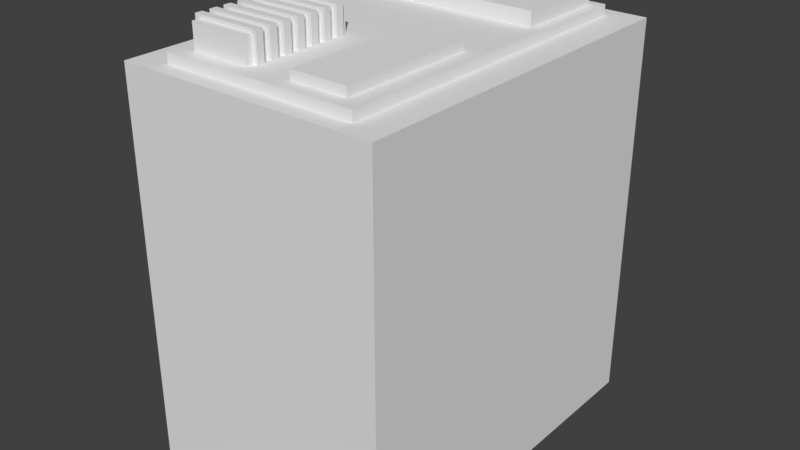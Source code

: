 # Source: experiment1.blend  (saved by Blender 2.79.0; exported with 4.5.12 LTS)
import bpy
from mathutils import Matrix  # noqa: F401  (used for matrix-valued properties, if any)

bpy.ops.wm.read_factory_settings(use_empty=True)
scene = bpy.context.scene
scene.name = 'Scene'

# ---- collections
col_collection_1 = bpy.data.collections.new('Collection 1'); scene.collection.children.link(col_collection_1)

# ---- world
world_world = bpy.data.worlds.new('World'); scene.world = world_world
world_world.color = (0.05088, 0.05088, 0.05088)
world_world.use_sun_shadow = False
world_world.sun_shadow_jitter_overblur = 0.0
world_world.cycles.sampling_method = 'MANUAL'

# ---- meshes
me_cube_009 = bpy.data.meshes.new('Cube.009')
me_cube_009.from_pydata([(-1.0, -1.419, -1.5), (-1.0, -1.419, 1.5), (-1.0, 1.419, -1.5), (-1.0, 1.419, 1.5), (1.0, -1.419, -1.5), (1.0, -1.419, 1.5), (1.0, 1.419, -1.5), (1.0, 1.419, 1.5), (0.7483, 1.419, -1.5), (-0.7483, 1.419, -1.5), (-0.7483, 1.419, 1.5), (0.7483, 1.419, 1.5), (-0.7483, -1.419, -1.5), (0.7483, -1.419, -1.5), (0.7483, -1.419, 1.5), (-0.7483, -1.419, 1.5), (-1.0, -1.419, 0.3917), (-1.0, 1.419, 0.3917), (1.0, 1.419, 0.3917), (1.0, -1.419, 0.3917), (0.7483, -1.419, 0.3917), (-0.7483, -1.419, 0.3917), (-0.7483, 1.419, 0.3917), (0.7483, 1.419, 0.3917), (0.5171, 1.141, -1.5), (-0.5171, 1.141, -1.5), (-0.5171, 1.141, 0.2178), (0.5171, 1.141, 0.2178), (-1.0, -1.288, 1.5), (-1.0, 1.288, 1.5), (1.0, -1.288, -1.5), (1.0, 1.288, -1.5), (1.0, 1.288, 1.5), (1.0, -1.288, 1.5), (0.7483, 1.288, 1.5), (0.7483, -1.288, 1.5), (-0.7483, 1.288, 1.5), (-0.7483, -1.288, 1.5), (1.0, 1.288, 0.3917), (1.0, -1.288, 0.3917), (0.7483, 1.288, 1.576), (0.7483, -1.288, 1.576), (-0.7483, 1.288, 1.576), (-0.7483, -1.288, 1.576), (-1.0, -1.287, -1.5), (-1.0, -1.287, 0.3917), (-1.0, 1.287, -1.5), (-1.0, 1.287, 0.3917)], [], [(39, 33, 5, 19), (21, 15, 1, 16), (37, 28, 1, 15), (33, 35, 14, 5), (35, 37, 15, 14), (19, 5, 14, 20), (20, 14, 15, 21), (7, 18, 23, 11), (9, 22, 26, 25), (2, 17, 22, 9), (13, 20, 21, 12), (4, 19, 20, 13), (12, 21, 16, 0), (30, 39, 19, 4), (8, 23, 18, 6), (25, 26, 27, 24), (23, 8, 24, 27), (22, 23, 27, 26), (10, 22, 17, 3), (11, 23, 22, 10), (16, 45, 44, 0), (6, 18, 38, 31), (31, 38, 39, 30), (11, 10, 36, 34), (36, 37, 43, 42), (7, 11, 34, 32), (32, 34, 35, 33), (10, 3, 29, 36), (36, 29, 28, 37), (18, 7, 32, 38), (38, 32, 33, 39), (16, 1, 28, 45), (40, 42, 43, 41), (35, 34, 40, 41), (34, 36, 42, 40), (37, 35, 41, 43), (44, 45, 47, 46), (46, 47, 17, 2), (3, 17, 47, 29), (29, 47, 45, 28)])
_uv = me_cube_009.uv_layers.new(name='UVMap')
_uv.uv.foreach_set('vector', [0.1781, 0.5514, 0.2821, 0.5513, 0.2821, 0.5637, 0.1781, 0.5637, 0.4459, 0.6676, 0.446, 0.5638, 0.4696, 0.5638, 0.4695, 0.6676, 0.4461, 0.5515, 0.4696, 0.5516, 0.4696, 0.5638, 0.446, 0.5638, 0.2821, 0.5513, 0.3058, 0.5513, 0.3058, 0.5637, 0.2821, 0.5637, 0.3058, 0.5513, 0.4461, 0.5515, 0.446, 0.5638, 0.3058, 0.5637, 0.2821, 0.6675, 0.2821, 0.5637, 0.3058, 0.5637, 0.3057, 0.6675, 0.3057, 0.6675, 0.3058, 0.5637, 0.446, 0.5638, 0.4459, 0.6676, 0.2822, 0.2968, 0.28, 0.1899, 0.3046, 0.1891, 0.3063, 0.2967, 0.4758, 0.01106, 0.4508, 0.1916, 0.4224, 0.1632, 0.4392, 0.00652, 0.4997, 0.01436, 0.4749, 0.1938, 0.4508, 0.1916, 0.4758, 0.01106, 0.3056, 0.8448, 0.3057, 0.6675, 0.4459, 0.6676, 0.4458, 0.8448, 0.2821, 0.8447, 0.2821, 0.6675, 0.3057, 0.6675, 0.3056, 0.8448, 0.4458, 0.8448, 0.4459, 0.6676, 0.4695, 0.6676, 0.4694, 0.8448, 0.0004602, 0.5516, 0.1781, 0.5514, 0.1781, 0.5637, 0.0004735, 0.5639, 0.2929, 0.001843, 0.3046, 0.1891, 0.28, 0.1899, 0.2697, 0.003219, 0.4392, 0.00652, 0.4224, 0.1632, 0.3355, 0.1587, 0.3306, 9.953e-05, 0.3046, 0.1891, 0.2929, 0.001843, 0.3306, 9.953e-05, 0.3355, 0.1587, 0.4508, 0.1916, 0.3046, 0.1891, 0.3355, 0.1587, 0.4224, 0.1632, 0.4479, 0.2982, 0.4508, 0.1916, 0.4749, 0.1938, 0.4711, 0.2987, 0.3063, 0.2967, 0.3046, 0.1891, 0.4508, 0.1916, 0.4479, 0.2982, 0.5731, 0.5641, 0.5731, 0.5519, 0.7495, 0.5524, 0.7495, 0.5647, 9.953e-05, 0.2975, 0.1779, 0.2972, 0.1779, 0.3095, 0.0001187, 0.3098, 0.0001187, 0.3098, 0.1779, 0.3095, 0.1781, 0.5514, 0.0004602, 0.5516, 0.3063, 0.2967, 0.4479, 0.2982, 0.4477, 0.3105, 0.3062, 0.3092, 0.2492, 0.9999, 0.007259, 0.9999, 0.007259, 0.9927, 0.2492, 0.9927, 0.2822, 0.2968, 0.3063, 0.2967, 0.3062, 0.3092, 0.2823, 0.3093, 0.2823, 0.3093, 0.3062, 0.3092, 0.3058, 0.5513, 0.2821, 0.5513, 0.4479, 0.2982, 0.4711, 0.2987, 0.471, 0.3109, 0.4477, 0.3105, 0.4477, 0.3105, 0.471, 0.3109, 0.4696, 0.5516, 0.4461, 0.5515, 0.1779, 0.2972, 0.2822, 0.2968, 0.2823, 0.3093, 0.1779, 0.3095, 0.1779, 0.3095, 0.2823, 0.3093, 0.2821, 0.5513, 0.1781, 0.5514, 0.5731, 0.5641, 0.4696, 0.5638, 0.4696, 0.5516, 0.5731, 0.5519, 0.2492, 0.8522, 0.2492, 0.9927, 0.007259, 0.9927, 0.007259, 0.8522, 0.007259, 0.845, 0.2492, 0.845, 0.2492, 0.8522, 0.007259, 0.8522, 0.2563, 0.8522, 0.2563, 0.9927, 0.2492, 0.9927, 0.2492, 0.8522, 9.967e-05, 0.9927, 9.953e-05, 0.8522, 0.007259, 0.8522, 0.007259, 0.9927, 0.7495, 0.5524, 0.5731, 0.5519, 0.574, 0.3116, 0.7503, 0.3124, 0.7503, 0.3124, 0.574, 0.3116, 0.5741, 0.2993, 0.7503, 0.3001, 0.4711, 0.2987, 0.5741, 0.2993, 0.574, 0.3116, 0.471, 0.3109, 0.471, 0.3109, 0.574, 0.3116, 0.5731, 0.5519, 0.4696, 0.5516])
me_cube_009.use_remesh_preserve_volume = False
me_cube_009.use_remesh_preserve_attributes = False
me_cube_009.use_mirror_vertex_groups = False
me_cube_009.update()
me_plane_001 = bpy.data.meshes.new('Plane.001')
me_plane_001.from_pydata([], [], [])
me_plane_001.use_remesh_preserve_volume = False
me_plane_001.use_remesh_preserve_attributes = False
me_plane_001.use_mirror_vertex_groups = False
me_plane_001.update()
me_cube_007 = bpy.data.meshes.new('Cube.007')
me_cube_007.from_pydata([(-0.2156, -0.5231, -0.1204), (-0.2156, -0.5231, 0.1204), (-0.2156, 0.5231, -0.1204), (-0.2156, 0.5231, 0.1204), (0.2156, -0.5231, -0.1204), (0.2156, -0.5231, 0.1204), (0.2156, 0.5231, -0.1204), (0.2156, 0.5231, 0.1204)], [], [(0, 1, 3, 2), (2, 3, 7, 6), (6, 7, 5, 4), (4, 5, 1, 0), (7, 3, 1, 5)])
_uv = me_cube_007.uv_layers.new(name='UVMap')
_uv.uv.foreach_set('vector', [0.1577, 0.5974, 0.1577, 0.4398, 0.8423, 0.4398, 0.8423, 0.5974, 0.9999, 0.4398, 0.8423, 0.4398, 0.8423, 0.1577, 0.9999, 0.1577, 0.8423, 7.728e-05, 0.8423, 0.1577, 0.1577, 0.1577, 0.1577, 7.728e-05, 7.728e-05, 0.1577, 0.1577, 0.1577, 0.1577, 0.4398, 7.728e-05, 0.4398, 0.8423, 0.1577, 0.8423, 0.4398, 0.1577, 0.4398, 0.1577, 0.1577])
me_cube_007.use_remesh_preserve_volume = False
me_cube_007.use_remesh_preserve_attributes = False
me_cube_007.use_mirror_vertex_groups = False
me_cube_007.update()
me_cube_006 = bpy.data.meshes.new('Cube.006')
me_cube_006.from_pydata([(-0.6621, -0.3538, -0.1763), (-0.6621, -0.3538, 0.1763), (-0.6621, 0.3538, -0.1763), (-0.6621, 0.3538, 0.1763), (0.6621, -0.3538, -0.1763), (0.6621, -0.3538, 0.1763), (0.6621, 0.3538, -0.1763), (0.6621, 0.3538, 0.1763)], [], [(0, 1, 3, 2), (2, 3, 7, 6), (6, 7, 5, 4), (4, 5, 1, 0), (7, 3, 1, 5)])
_uv = me_cube_006.uv_layers.new(name='UVMap')
_uv.uv.foreach_set('vector', [0.0325, 0.739, 0.1075, 0.739, 0.1075, 0.8895, 0.0325, 0.8895, 0.1075, 0.9645, 0.1075, 0.8895, 0.389, 0.8895, 0.389, 0.9645, 0.464, 0.8895, 0.389, 0.8895, 0.389, 0.739, 0.464, 0.739, 0.389, 0.6641, 0.389, 0.739, 0.1075, 0.739, 0.1075, 0.6641, 0.389, 0.8895, 0.1075, 0.8895, 0.1075, 0.739, 0.389, 0.739])
me_cube_006.use_remesh_preserve_volume = False
me_cube_006.use_remesh_preserve_attributes = False
me_cube_006.use_mirror_vertex_groups = False
me_cube_006.update()
me_cube_005 = bpy.data.meshes.new('Cube.005')
me_cube_005.from_pydata([(-0.2249, -0.2249, -0.2251), (-0.2249, -0.2249, 0.1382), (-0.2249, 0.6274, -0.2251), (-0.2249, 0.6274, 0.1382), (0.2249, -0.2249, -0.2251), (0.2249, -0.2249, 0.1382), (0.2249, 0.6274, -0.2251), (0.2249, 0.6274, 0.1382), (-0.2249, 0.5705, -0.2251), (-0.2249, 0.5137, -0.2251), (-0.2249, 0.4569, -0.2251), (-0.2249, 0.4001, -0.2251), (-0.2249, 0.3433, -0.2251), (-0.2249, 0.2865, -0.2251), (-0.2249, 0.2296, -0.2251), (-0.2249, 0.1728, -0.2251), (-0.2249, 0.116, -0.2251), (-0.2249, 0.0592, -0.2251), (-0.2249, 0.002384, -0.2251), (-0.2249, -0.05443, -0.2251), (-0.2249, -0.1112, -0.2251), (-0.2249, -0.1681, -0.2251), (-0.2249, -0.1681, 0.1382), (-0.2249, -0.1112, 0.1382), (-0.2249, -0.05443, 0.1382), (-0.2249, 0.002384, 0.1382), (-0.2249, 0.0592, 0.1382), (-0.2249, 0.116, 0.1382), (-0.2249, 0.1728, 0.1382), (-0.2249, 0.2296, 0.1382), (-0.2249, 0.2865, 0.1382), (-0.2249, 0.3433, 0.1382), (-0.2249, 0.4001, 0.1382), (-0.2249, 0.4569, 0.1382), (-0.2249, 0.5137, 0.1382), (-0.2249, 0.5705, 0.1382), (0.2249, -0.1681, -0.2251), (0.2249, -0.1112, -0.2251), (0.2249, -0.05443, -0.2251), (0.2249, 0.002384, -0.2251), (0.2249, 0.0592, -0.2251), (0.2249, 0.116, -0.2251), (0.2249, 0.1728, -0.2251), (0.2249, 0.2296, -0.2251), (0.2249, 0.2865, -0.2251), (0.2249, 0.3433, -0.2251), (0.2249, 0.4001, -0.2251), (0.2249, 0.4569, -0.2251), (0.2249, 0.5137, -0.2251), (0.2249, 0.5705, -0.2251), (0.2249, 0.5705, 0.1382), (0.2249, 0.5137, 0.1382), (0.2249, 0.4569, 0.1382), (0.2249, 0.4001, 0.1382), (0.2249, 0.3433, 0.1382), (0.2249, 0.2865, 0.1382), (0.2249, 0.2296, 0.1382), (0.2249, 0.1728, 0.1382), (0.2249, 0.116, 0.1382), (0.2249, 0.0592, 0.1382), (0.2249, 0.002384, 0.1382), (0.2249, -0.05443, 0.1382), (0.2249, -0.1112, 0.1382), (0.2249, -0.1681, 0.1382), (-0.2602, 0.5705, -0.2251), (-0.2602, 0.5137, -0.2251), (-0.2602, 0.4569, -0.2251), (-0.2602, 0.4001, -0.2251), (-0.2602, 0.3433, -0.2251), (-0.2602, 0.2865, -0.2251), (-0.2602, 0.2296, -0.2251), (-0.2602, 0.1728, -0.2251), (-0.2602, 0.116, -0.2251), (-0.2602, 0.0592, -0.2251), (-0.2602, 0.002384, -0.2251), (-0.2602, -0.05443, -0.2251), (-0.2602, -0.1112, -0.2251), (-0.2602, -0.1681, -0.2251), (-0.2602, -0.1681, 0.1667), (-0.2602, -0.1112, 0.1667), (-0.2602, -0.05443, 0.1667), (-0.2602, 0.002384, 0.1667), (-0.2602, 0.0592, 0.1667), (-0.2602, 0.116, 0.1667), (-0.2602, 0.1728, 0.1667), (-0.2602, 0.2296, 0.1667), (-0.2602, 0.2865, 0.1667), (-0.2602, 0.3433, 0.1667), (-0.2602, 0.4001, 0.1667), (-0.2602, 0.4569, 0.1667), (-0.2602, 0.5137, 0.1667), (-0.2602, 0.5705, 0.1667), (0.2602, -0.1681, -0.2251), (0.2602, -0.1112, -0.2251), (0.2602, -0.05443, -0.2251), (0.2602, 0.002384, -0.2251), (0.2602, 0.0592, -0.2251), (0.2602, 0.116, -0.2251), (0.2602, 0.1728, -0.2251), (0.2602, 0.2296, -0.2251), (0.2602, 0.2865, -0.2251), (0.2602, 0.3433, -0.2251), (0.2602, 0.4001, -0.2251), (0.2602, 0.4569, -0.2251), (0.2602, 0.5137, -0.2251), (0.2602, 0.5705, -0.2251), (0.2602, 0.5705, 0.1667), (0.2602, 0.5137, 0.1667), (0.2602, 0.4569, 0.1667), (0.2602, 0.4001, 0.1667), (0.2602, 0.3433, 0.1667), (0.2602, 0.2865, 0.1667), (0.2602, 0.2296, 0.1667), (0.2602, 0.1728, 0.1667), (0.2602, 0.116, 0.1667), (0.2602, 0.0592, 0.1667), (0.2602, 0.002384, 0.1667), (0.2602, -0.05443, 0.1667), (0.2602, -0.1112, 0.1667), (0.2602, -0.1681, 0.1667)], [], [(8, 35, 3, 2), (2, 3, 7, 6), (36, 63, 5, 4), (4, 5, 1, 0), (63, 22, 1, 5), (7, 3, 35, 50), (50, 35, 91, 106), (51, 34, 33, 52), (37, 62, 118, 93), (53, 32, 31, 54), (55, 30, 29, 56), (57, 28, 27, 58), (61, 38, 94, 117), (59, 26, 25, 60), (39, 60, 116, 95), (61, 24, 23, 62), (6, 7, 50, 49), (59, 40, 96, 115), (48, 51, 52, 47), (41, 58, 114, 97), (46, 53, 54, 45), (57, 42, 98, 113), (44, 55, 56, 43), (43, 56, 112, 99), (42, 57, 58, 41), (55, 44, 100, 111), (40, 59, 60, 39), (45, 54, 110, 101), (38, 61, 62, 37), (53, 46, 102, 109), (0, 1, 22, 21), (47, 52, 108, 103), (20, 23, 24, 19), (51, 48, 104, 107), (18, 25, 26, 17), (35, 8, 64, 91), (16, 27, 28, 15), (49, 50, 106, 105), (14, 29, 30, 13), (9, 34, 90, 65), (12, 31, 32, 11), (22, 63, 119, 78), (10, 33, 34, 9), (33, 10, 66, 89), (106, 91, 90, 107), (108, 89, 88, 109), (110, 87, 86, 111), (112, 85, 84, 113), (114, 83, 82, 115), (116, 81, 80, 117), (118, 79, 78, 119), (105, 106, 107, 104), (103, 108, 109, 102), (101, 110, 111, 100), (99, 112, 113, 98), (97, 114, 115, 96), (95, 116, 117, 94), (93, 118, 119, 92), (77, 78, 79, 76), (75, 80, 81, 74), (73, 82, 83, 72), (71, 84, 85, 70), (69, 86, 87, 68), (67, 88, 89, 66), (65, 90, 91, 64), (63, 36, 92, 119), (34, 51, 107, 90), (21, 22, 78, 77), (52, 33, 89, 108), (23, 20, 76, 79), (32, 53, 109, 88), (19, 24, 80, 75), (54, 31, 87, 110), (25, 18, 74, 81), (30, 55, 111, 86), (17, 26, 82, 73), (56, 29, 85, 112), (27, 16, 72, 83), (28, 57, 113, 84), (15, 28, 84, 71), (58, 27, 83, 114), (29, 14, 70, 85), (26, 59, 115, 82), (13, 30, 86, 69), (60, 25, 81, 116), (31, 12, 68, 87), (24, 61, 117, 80), (11, 32, 88, 67), (62, 23, 79, 118)])
_uv = me_cube_005.uv_layers.new(name='UVMap')
_uv.uv.foreach_set('vector', [0.000278, 0.2018, 0.1741, 0.2018, 0.1741, 0.229, 0.000278, 0.229, 0.1741, 0.4028, 0.1741, 0.229, 0.3893, 0.229, 0.3893, 0.4028, 0.5631, 0.2013, 0.3893, 0.2013, 0.3893, 0.1741, 0.5631, 0.1741, 0.3893, 0.000278, 0.3893, 0.1741, 0.1741, 0.1741, 0.1741, 0.0002781, 0.3893, 0.2013, 0.1741, 0.2013, 0.1741, 0.1741, 0.3893, 0.1741, 0.3893, 0.229, 0.1741, 0.229, 0.1741, 0.2018, 0.3893, 0.2018, 0.4198, 0.584, 0.2046, 0.584, 0.1877, 0.5704, 0.4367, 0.5704, 0.3893, 0.972, 0.1741, 0.972, 0.1741, 0.9448, 0.3893, 0.9448, 0.6241, 0.4643, 0.4503, 0.4643, 0.4367, 0.4474, 0.6241, 0.4474, 0.3893, 0.9442, 0.1741, 0.9442, 0.1741, 0.9171, 0.3893, 0.9171, 0.3893, 0.9997, 0.1741, 0.9997, 0.1741, 0.9725, 0.3893, 0.9725, 0.3893, 0.9165, 0.1741, 0.9165, 0.1741, 0.8893, 0.3893, 0.8893, 0.4503, 0.6494, 0.6241, 0.6494, 0.6241, 0.6662, 0.4367, 0.6662, 0.3893, 0.8888, 0.1741, 0.8888, 0.1741, 0.8616, 0.3893, 0.8616, 0.6241, 0.7103, 0.4503, 0.7103, 0.4367, 0.6934, 0.6241, 0.6934, 0.3893, 0.861, 0.1741, 0.861, 0.1741, 0.8338, 0.3893, 0.8338, 0.5631, 0.229, 0.3893, 0.229, 0.3893, 0.2018, 0.5631, 0.2018, 0.4503, 0.5879, 0.6241, 0.5879, 0.6241, 0.6047, 0.4367, 0.6047, 0.5631, 0.972, 0.3893, 0.972, 0.3893, 0.9448, 0.5631, 0.9448, 0.6241, 0.6488, 0.4503, 0.6488, 0.4367, 0.6319, 0.6241, 0.6319, 0.5631, 0.9442, 0.3893, 0.9442, 0.3893, 0.9171, 0.5631, 0.9171, 0.4503, 0.7108, 0.6241, 0.7108, 0.6241, 0.7277, 0.4367, 0.7277, 0.5631, 0.9997, 0.3893, 0.9997, 0.3893, 0.9725, 0.5631, 0.9725, 0.6241, 0.7718, 0.4503, 0.7718, 0.4367, 0.7549, 0.6241, 0.7549, 0.5631, 0.9165, 0.3893, 0.9165, 0.3893, 0.8893, 0.5631, 0.8893, 0.4503, 0.7723, 0.6241, 0.7723, 0.6241, 0.7892, 0.4367, 0.7892, 0.5631, 0.8888, 0.3893, 0.8888, 0.3893, 0.8616, 0.5631, 0.8616, 0.6241, 0.8333, 0.4503, 0.8333, 0.4367, 0.8164, 0.6241, 0.8164, 0.5631, 0.861, 0.3893, 0.861, 0.3893, 0.8338, 0.5631, 0.8338, 0.4503, 0.4649, 0.6241, 0.4649, 0.6241, 0.4817, 0.4367, 0.4817, 0.000278, 0.1741, 0.1741, 0.1741, 0.1741, 0.2013, 0.000278, 0.2013, 0.6241, 0.5258, 0.4503, 0.5258, 0.4367, 0.5089, 0.6241, 0.5089, 0.000278, 0.8338, 0.1741, 0.8338, 0.1741, 0.861, 0.000278, 0.861, 0.4503, 0.5264, 0.6241, 0.5264, 0.6241, 0.5432, 0.4367, 0.5432, 0.000278, 0.8616, 0.1741, 0.8616, 0.1741, 0.8888, 0.000278, 0.8888, 0.1741, 0.5873, 0.000278, 0.5873, 0.000278, 0.5704, 0.1877, 0.5704, 0.000278, 0.8893, 0.1741, 0.8893, 0.1741, 0.9165, 0.000278, 0.9165, 0.6241, 0.5873, 0.4503, 0.5873, 0.4367, 0.5704, 0.6241, 0.5704, 0.000278, 0.9725, 0.1741, 0.9725, 0.1741, 0.9997, 0.000278, 0.9997, 0.000278, 0.5264, 0.1741, 0.5264, 0.1877, 0.5432, 0.000278, 0.5432, 0.000278, 0.9171, 0.1741, 0.9171, 0.1741, 0.9442, 0.000278, 0.9442, 0.2046, 0.4066, 0.4198, 0.4066, 0.4367, 0.4202, 0.1877, 0.4202, 0.000278, 0.9448, 0.1741, 0.9448, 0.1741, 0.972, 0.000278, 0.972, 0.1741, 0.5258, 0.000278, 0.5258, 0.000278, 0.5089, 0.1877, 0.5089, 0.4367, 0.5704, 0.1877, 0.5704, 0.1877, 0.5432, 0.4367, 0.5432, 0.4367, 0.5089, 0.1877, 0.5089, 0.1877, 0.4817, 0.4367, 0.4817, 0.4367, 0.8164, 0.1877, 0.8164, 0.1877, 0.7892, 0.4367, 0.7892, 0.4367, 0.7549, 0.1877, 0.7549, 0.1877, 0.7277, 0.4367, 0.7277, 0.4367, 0.6319, 0.1877, 0.6319, 0.1877, 0.6047, 0.4367, 0.6047, 0.4367, 0.6934, 0.1877, 0.6934, 0.1877, 0.6662, 0.4367, 0.6662, 0.4367, 0.4474, 0.1877, 0.4474, 0.1877, 0.4202, 0.4367, 0.4202, 0.6241, 0.5704, 0.4367, 0.5704, 0.4367, 0.5432, 0.6241, 0.5432, 0.6241, 0.5089, 0.4367, 0.5089, 0.4367, 0.4817, 0.6241, 0.4817, 0.6241, 0.8164, 0.4367, 0.8164, 0.4367, 0.7892, 0.6241, 0.7892, 0.6241, 0.7549, 0.4367, 0.7549, 0.4367, 0.7277, 0.6241, 0.7277, 0.6241, 0.6319, 0.4367, 0.6319, 0.4367, 0.6047, 0.6241, 0.6047, 0.6241, 0.6934, 0.4367, 0.6934, 0.4367, 0.6662, 0.6241, 0.6662, 0.6241, 0.4474, 0.4367, 0.4474, 0.4367, 0.4202, 0.6241, 0.4202, 0.000278, 0.4202, 0.1877, 0.4202, 0.1877, 0.4474, 0.000278, 0.4474, 0.000278, 0.6662, 0.1877, 0.6662, 0.1877, 0.6934, 0.000278, 0.6934, 0.000278, 0.6047, 0.1877, 0.6047, 0.1877, 0.6319, 0.000278, 0.6319, 0.000278, 0.7277, 0.1877, 0.7277, 0.1877, 0.7549, 0.000278, 0.7549, 0.000278, 0.7892, 0.1877, 0.7892, 0.1877, 0.8164, 0.000278, 0.8164, 0.000278, 0.4817, 0.1877, 0.4817, 0.1877, 0.5089, 0.000278, 0.5089, 0.000278, 0.5432, 0.1877, 0.5432, 0.1877, 0.5704, 0.000278, 0.5704, 0.4503, 0.4034, 0.6241, 0.4034, 0.6241, 0.4202, 0.4367, 0.4202, 0.2046, 0.5296, 0.4198, 0.5296, 0.4367, 0.5432, 0.1877, 0.5432, 0.000278, 0.4034, 0.1741, 0.4034, 0.1877, 0.4202, 0.000278, 0.4202, 0.4198, 0.5226, 0.2046, 0.5226, 0.1877, 0.5089, 0.4367, 0.5089, 0.1741, 0.4643, 0.000278, 0.4643, 0.000278, 0.4474, 0.1877, 0.4474, 0.2046, 0.4681, 0.4198, 0.4681, 0.4367, 0.4817, 0.1877, 0.4817, 0.000278, 0.6494, 0.1741, 0.6494, 0.1877, 0.6662, 0.000278, 0.6662, 0.4198, 0.83, 0.2046, 0.83, 0.1877, 0.8164, 0.4367, 0.8164, 0.1741, 0.7103, 0.000278, 0.7103, 0.000278, 0.6934, 0.1877, 0.6934, 0.2046, 0.7756, 0.4198, 0.7756, 0.4367, 0.7892, 0.1877, 0.7892, 0.000278, 0.5879, 0.1741, 0.5879, 0.1877, 0.6047, 0.000278, 0.6047, 0.4198, 0.7685, 0.2046, 0.7685, 0.1877, 0.7549, 0.4367, 0.7549, 0.1741, 0.6488, 0.000278, 0.6488, 0.000278, 0.6319, 0.1877, 0.6319, 0.2046, 0.7141, 0.4198, 0.7141, 0.4367, 0.7277, 0.1877, 0.7277, 0.000278, 0.7108, 0.1741, 0.7108, 0.1877, 0.7277, 0.000278, 0.7277, 0.4198, 0.6455, 0.2046, 0.6455, 0.1877, 0.6319, 0.4367, 0.6319, 0.1741, 0.7718, 0.000278, 0.7718, 0.000278, 0.7549, 0.1877, 0.7549, 0.2046, 0.5911, 0.4198, 0.5911, 0.4367, 0.6047, 0.1877, 0.6047, 0.000278, 0.7723, 0.1741, 0.7723, 0.1877, 0.7892, 0.000278, 0.7892, 0.4198, 0.707, 0.2046, 0.707, 0.1877, 0.6934, 0.4367, 0.6934, 0.1741, 0.8333, 0.000278, 0.8333, 0.000278, 0.8164, 0.1877, 0.8164, 0.2046, 0.6526, 0.4198, 0.6526, 0.4367, 0.6662, 0.1877, 0.6662, 0.000278, 0.4649, 0.1741, 0.4649, 0.1877, 0.4817, 0.000278, 0.4817, 0.4198, 0.4611, 0.2046, 0.4611, 0.1877, 0.4474, 0.4367, 0.4474])
me_cube_005.use_remesh_preserve_volume = False
me_cube_005.use_remesh_preserve_attributes = False
me_cube_005.use_mirror_vertex_groups = False
me_cube_005.update()
me_cube_004 = bpy.data.meshes.new('Cube.004')
me_cube_004.from_pydata([], [], [])
_uv = me_cube_004.uv_layers.new(name='UVMap')
_uv.uv.foreach_set('vector', [])
me_cube_004.use_remesh_preserve_volume = False
me_cube_004.use_remesh_preserve_attributes = False
me_cube_004.use_mirror_vertex_groups = False
me_cube_004.update()

# ---- objects
ob_cube_004 = bpy.data.objects.new('Cube.004', me_cube_009)
ob_plane = bpy.data.objects.new('Plane', me_plane_001)
ob_cube_003 = bpy.data.objects.new('Cube.003', me_cube_007)
ob_cube_002 = bpy.data.objects.new('Cube.002', me_cube_006)
ob_cube_001 = bpy.data.objects.new('Cube.001', me_cube_005)
ob_cube = bpy.data.objects.new('Cube', me_cube_004)

# ---- transforms, parenting, visibility, modifiers, constraints
ob_cube_004.location = (5.834e-09, 0.0, 1.5)
ob_cube_004.lineart.crease_threshold = 0.0
ob_plane.location = (0.0, 0.0, 0.0)
ob_plane.scale = (1.0, 1.472, 1.0)
ob_plane.lineart.crease_threshold = 0.0
ob_cube_003.location = (0.3961, -0.6536, 3.025)
ob_cube_003.lineart.crease_threshold = 0.0
ob_cube_002.location = (0.0, 0.86, 3.011)
ob_cube_002.lineart.crease_threshold = 0.0
ob_cube_001.location = (-0.4007, -0.9506, 3.126)
ob_cube_001.lineart.crease_threshold = 0.0
ob_cube.location = (0.0, 0.0, 0.0)
ob_cube.lineart.crease_threshold = 0.0

# ---- collection membership
col_collection_1.objects.link(ob_cube_004)
col_collection_1.objects.link(ob_plane)
col_collection_1.objects.link(ob_cube_003)
col_collection_1.objects.link(ob_cube_002)
col_collection_1.objects.link(ob_cube_001)
col_collection_1.objects.link(ob_cube)

# ---- scene / render settings (as saved in the file)
scene.frame_start = 1; scene.frame_end = 250; scene.frame_set(0)
scene.render.engine = 'BLENDER_EEVEE_NEXT'
scene.render.resolution_percentage = 50
scene.render.dither_intensity = 0.0
scene.cycles.use_denoising = False
scene.cycles.samples = 128
scene.cycles.sampling_pattern = 'TABULATED_SOBOL'
scene.cycles.use_adaptive_sampling = False
scene.cycles.use_light_tree = False
scene.cycles.blur_glossy = 0.0
scene.cycles.sample_clamp_indirect = 0.0
scene.view_settings.view_transform = 'Standard'
bpy.context.view_layer.update()

# ---- added for rendering (the .blend has no active camera and no usable light): camera, sun
cam_auto = bpy.data.cameras.new('AutoCamera')
cam_auto.lens = 50.0
cam_auto.sensor_width = 36.0
cam_auto.clip_end = 1000.0
ob_auto_camera = bpy.data.objects.new('AutoCamera', cam_auto)
scene.collection.objects.link(ob_auto_camera)
ob_auto_camera.location = (4.42693, -5.31232, 5.18772)
ob_auto_camera.rotation_euler = (1.09748, -7.21219e-08, 0.694738)
scene.camera = ob_auto_camera
light_auto_sun = bpy.data.lights.new('AutoSun', 'SUN')
light_auto_sun.energy = 3.0
light_auto_sun.angle = 0.0523599
ob_auto_sun = bpy.data.objects.new('AutoSun', light_auto_sun)
scene.collection.objects.link(ob_auto_sun)
ob_auto_sun.rotation_euler = (0.872665, 0.174533, 0.523599)
bpy.context.view_layer.update()
